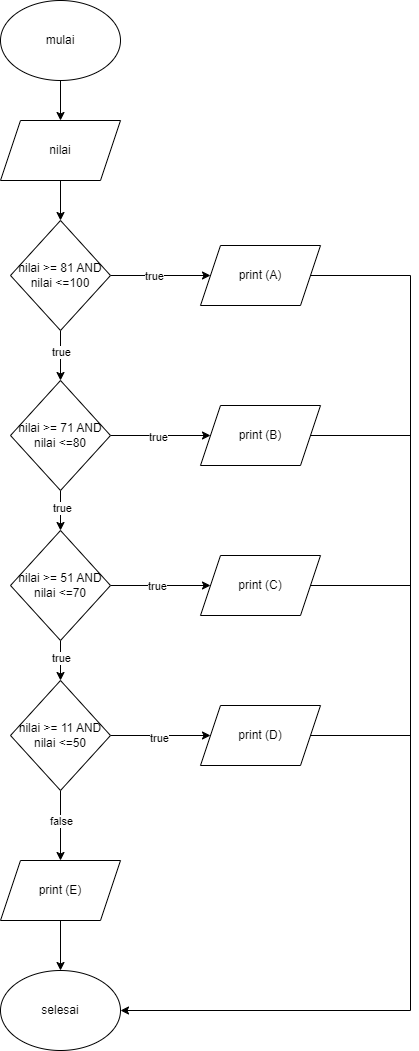

The diagram above was exported from draw.io. Its source (the exported page's mxGraphModel, read from the mxfile embedded in the PNG):
<mxGraphModel dx="880" dy="434" grid="1" gridSize="10" guides="1" tooltips="1" connect="1" arrows="1" fold="1" page="1" pageScale="1" pageWidth="827" pageHeight="1169" math="0" shadow="0">
  <root>
    <mxCell id="0" />
    <mxCell id="1" parent="0" />
    <mxCell id="F8NCk79AD4A8oS7HA323-3" style="edgeStyle=orthogonalEdgeStyle;rounded=0;orthogonalLoop=1;jettySize=auto;html=1;exitX=0.5;exitY=1;exitDx=0;exitDy=0;entryX=0.5;entryY=0;entryDx=0;entryDy=0;" edge="1" parent="1" source="F8NCk79AD4A8oS7HA323-1" target="F8NCk79AD4A8oS7HA323-2">
      <mxGeometry relative="1" as="geometry" />
    </mxCell>
    <mxCell id="F8NCk79AD4A8oS7HA323-1" value="mulai" style="ellipse;whiteSpace=wrap;html=1;" vertex="1" parent="1">
      <mxGeometry x="110" y="30" width="120" height="80" as="geometry" />
    </mxCell>
    <mxCell id="F8NCk79AD4A8oS7HA323-5" style="edgeStyle=orthogonalEdgeStyle;rounded=0;orthogonalLoop=1;jettySize=auto;html=1;exitX=0.5;exitY=1;exitDx=0;exitDy=0;entryX=0.5;entryY=0;entryDx=0;entryDy=0;" edge="1" parent="1" source="F8NCk79AD4A8oS7HA323-2" target="F8NCk79AD4A8oS7HA323-4">
      <mxGeometry relative="1" as="geometry" />
    </mxCell>
    <mxCell id="F8NCk79AD4A8oS7HA323-2" value="nilai" style="shape=parallelogram;perimeter=parallelogramPerimeter;whiteSpace=wrap;html=1;fixedSize=1;" vertex="1" parent="1">
      <mxGeometry x="110" y="150" width="120" height="60" as="geometry" />
    </mxCell>
    <mxCell id="F8NCk79AD4A8oS7HA323-8" style="edgeStyle=orthogonalEdgeStyle;rounded=0;orthogonalLoop=1;jettySize=auto;html=1;exitX=1;exitY=0.5;exitDx=0;exitDy=0;entryX=0;entryY=0.5;entryDx=0;entryDy=0;" edge="1" parent="1" source="F8NCk79AD4A8oS7HA323-4" target="F8NCk79AD4A8oS7HA323-7">
      <mxGeometry relative="1" as="geometry" />
    </mxCell>
    <mxCell id="F8NCk79AD4A8oS7HA323-9" value="true" style="edgeLabel;html=1;align=center;verticalAlign=middle;resizable=0;points=[];" vertex="1" connectable="0" parent="F8NCk79AD4A8oS7HA323-8">
      <mxGeometry x="-0.14" relative="1" as="geometry">
        <mxPoint as="offset" />
      </mxGeometry>
    </mxCell>
    <mxCell id="F8NCk79AD4A8oS7HA323-10" style="edgeStyle=orthogonalEdgeStyle;rounded=0;orthogonalLoop=1;jettySize=auto;html=1;exitX=0.5;exitY=1;exitDx=0;exitDy=0;" edge="1" parent="1" source="F8NCk79AD4A8oS7HA323-4">
      <mxGeometry relative="1" as="geometry">
        <mxPoint x="170" y="410" as="targetPoint" />
      </mxGeometry>
    </mxCell>
    <mxCell id="F8NCk79AD4A8oS7HA323-11" value="true" style="edgeLabel;html=1;align=center;verticalAlign=middle;resizable=0;points=[];" vertex="1" connectable="0" parent="F8NCk79AD4A8oS7HA323-10">
      <mxGeometry x="-0.1684" relative="1" as="geometry">
        <mxPoint as="offset" />
      </mxGeometry>
    </mxCell>
    <mxCell id="F8NCk79AD4A8oS7HA323-4" value="nilai &amp;gt;= 81 AND nilai &amp;lt;=100" style="rhombus;whiteSpace=wrap;html=1;" vertex="1" parent="1">
      <mxGeometry x="120" y="250" width="100" height="110" as="geometry" />
    </mxCell>
    <mxCell id="F8NCk79AD4A8oS7HA323-7" value="print (A)" style="shape=parallelogram;perimeter=parallelogramPerimeter;whiteSpace=wrap;html=1;fixedSize=1;" vertex="1" parent="1">
      <mxGeometry x="310" y="275" width="120" height="60" as="geometry" />
    </mxCell>
    <mxCell id="F8NCk79AD4A8oS7HA323-13" style="edgeStyle=orthogonalEdgeStyle;rounded=0;orthogonalLoop=1;jettySize=auto;html=1;exitX=1;exitY=0.5;exitDx=0;exitDy=0;" edge="1" parent="1" source="F8NCk79AD4A8oS7HA323-12">
      <mxGeometry relative="1" as="geometry">
        <mxPoint x="320" y="465" as="targetPoint" />
      </mxGeometry>
    </mxCell>
    <mxCell id="F8NCk79AD4A8oS7HA323-14" value="true" style="edgeLabel;html=1;align=center;verticalAlign=middle;resizable=0;points=[];" vertex="1" connectable="0" parent="F8NCk79AD4A8oS7HA323-13">
      <mxGeometry x="-0.0647" y="-1" relative="1" as="geometry">
        <mxPoint as="offset" />
      </mxGeometry>
    </mxCell>
    <mxCell id="F8NCk79AD4A8oS7HA323-17" style="edgeStyle=orthogonalEdgeStyle;rounded=0;orthogonalLoop=1;jettySize=auto;html=1;exitX=0.5;exitY=1;exitDx=0;exitDy=0;entryX=0.5;entryY=0;entryDx=0;entryDy=0;" edge="1" parent="1" source="F8NCk79AD4A8oS7HA323-12" target="F8NCk79AD4A8oS7HA323-16">
      <mxGeometry relative="1" as="geometry" />
    </mxCell>
    <mxCell id="F8NCk79AD4A8oS7HA323-21" value="true" style="edgeLabel;html=1;align=center;verticalAlign=middle;resizable=0;points=[];" vertex="1" connectable="0" parent="F8NCk79AD4A8oS7HA323-17">
      <mxGeometry x="-0.15" y="1" relative="1" as="geometry">
        <mxPoint as="offset" />
      </mxGeometry>
    </mxCell>
    <mxCell id="F8NCk79AD4A8oS7HA323-12" value="nilai &amp;gt;= 71 AND nilai &amp;lt;=80" style="rhombus;whiteSpace=wrap;html=1;" vertex="1" parent="1">
      <mxGeometry x="120" y="410" width="100" height="110" as="geometry" />
    </mxCell>
    <mxCell id="F8NCk79AD4A8oS7HA323-15" value="print (B)" style="shape=parallelogram;perimeter=parallelogramPerimeter;whiteSpace=wrap;html=1;fixedSize=1;" vertex="1" parent="1">
      <mxGeometry x="310" y="435" width="120" height="60" as="geometry" />
    </mxCell>
    <mxCell id="F8NCk79AD4A8oS7HA323-18" style="edgeStyle=orthogonalEdgeStyle;rounded=0;orthogonalLoop=1;jettySize=auto;html=1;exitX=1;exitY=0.5;exitDx=0;exitDy=0;" edge="1" parent="1" source="F8NCk79AD4A8oS7HA323-16">
      <mxGeometry relative="1" as="geometry">
        <mxPoint x="320" y="615" as="targetPoint" />
      </mxGeometry>
    </mxCell>
    <mxCell id="F8NCk79AD4A8oS7HA323-20" value="true" style="edgeLabel;html=1;align=center;verticalAlign=middle;resizable=0;points=[];" vertex="1" connectable="0" parent="F8NCk79AD4A8oS7HA323-18">
      <mxGeometry x="-0.0846" relative="1" as="geometry">
        <mxPoint as="offset" />
      </mxGeometry>
    </mxCell>
    <mxCell id="F8NCk79AD4A8oS7HA323-23" style="edgeStyle=orthogonalEdgeStyle;rounded=0;orthogonalLoop=1;jettySize=auto;html=1;exitX=0.5;exitY=1;exitDx=0;exitDy=0;entryX=0.5;entryY=0;entryDx=0;entryDy=0;" edge="1" parent="1" source="F8NCk79AD4A8oS7HA323-16" target="F8NCk79AD4A8oS7HA323-22">
      <mxGeometry relative="1" as="geometry" />
    </mxCell>
    <mxCell id="F8NCk79AD4A8oS7HA323-24" value="true" style="edgeLabel;html=1;align=center;verticalAlign=middle;resizable=0;points=[];" vertex="1" connectable="0" parent="F8NCk79AD4A8oS7HA323-23">
      <mxGeometry x="-0.15" relative="1" as="geometry">
        <mxPoint as="offset" />
      </mxGeometry>
    </mxCell>
    <mxCell id="F8NCk79AD4A8oS7HA323-16" value="nilai &amp;gt;= 51 AND nilai &amp;lt;=70" style="rhombus;whiteSpace=wrap;html=1;" vertex="1" parent="1">
      <mxGeometry x="120" y="560" width="100" height="110" as="geometry" />
    </mxCell>
    <mxCell id="F8NCk79AD4A8oS7HA323-19" value="print (C)" style="shape=parallelogram;perimeter=parallelogramPerimeter;whiteSpace=wrap;html=1;fixedSize=1;" vertex="1" parent="1">
      <mxGeometry x="310" y="585" width="120" height="60" as="geometry" />
    </mxCell>
    <mxCell id="F8NCk79AD4A8oS7HA323-25" style="edgeStyle=orthogonalEdgeStyle;rounded=0;orthogonalLoop=1;jettySize=auto;html=1;exitX=1;exitY=0.5;exitDx=0;exitDy=0;" edge="1" parent="1" source="F8NCk79AD4A8oS7HA323-22">
      <mxGeometry relative="1" as="geometry">
        <mxPoint x="320" y="765" as="targetPoint" />
      </mxGeometry>
    </mxCell>
    <mxCell id="F8NCk79AD4A8oS7HA323-26" value="true" style="edgeLabel;html=1;align=center;verticalAlign=middle;resizable=0;points=[];" vertex="1" connectable="0" parent="F8NCk79AD4A8oS7HA323-25">
      <mxGeometry x="-0.0448" y="-2" relative="1" as="geometry">
        <mxPoint as="offset" />
      </mxGeometry>
    </mxCell>
    <mxCell id="F8NCk79AD4A8oS7HA323-29" style="edgeStyle=orthogonalEdgeStyle;rounded=0;orthogonalLoop=1;jettySize=auto;html=1;exitX=0.5;exitY=1;exitDx=0;exitDy=0;" edge="1" parent="1" source="F8NCk79AD4A8oS7HA323-22" target="F8NCk79AD4A8oS7HA323-28">
      <mxGeometry relative="1" as="geometry" />
    </mxCell>
    <mxCell id="F8NCk79AD4A8oS7HA323-30" value="false" style="edgeLabel;html=1;align=center;verticalAlign=middle;resizable=0;points=[];" vertex="1" connectable="0" parent="F8NCk79AD4A8oS7HA323-29">
      <mxGeometry x="-0.1429" relative="1" as="geometry">
        <mxPoint as="offset" />
      </mxGeometry>
    </mxCell>
    <mxCell id="F8NCk79AD4A8oS7HA323-22" value="nilai &amp;gt;= 11 AND nilai &amp;lt;=50" style="rhombus;whiteSpace=wrap;html=1;" vertex="1" parent="1">
      <mxGeometry x="120" y="710" width="100" height="110" as="geometry" />
    </mxCell>
    <mxCell id="F8NCk79AD4A8oS7HA323-27" value="print (D)" style="shape=parallelogram;perimeter=parallelogramPerimeter;whiteSpace=wrap;html=1;fixedSize=1;" vertex="1" parent="1">
      <mxGeometry x="310" y="735" width="120" height="60" as="geometry" />
    </mxCell>
    <mxCell id="F8NCk79AD4A8oS7HA323-32" style="edgeStyle=orthogonalEdgeStyle;rounded=0;orthogonalLoop=1;jettySize=auto;html=1;exitX=0.5;exitY=1;exitDx=0;exitDy=0;entryX=0.5;entryY=0;entryDx=0;entryDy=0;" edge="1" parent="1" source="F8NCk79AD4A8oS7HA323-28" target="F8NCk79AD4A8oS7HA323-31">
      <mxGeometry relative="1" as="geometry" />
    </mxCell>
    <mxCell id="F8NCk79AD4A8oS7HA323-28" value="print (E)" style="shape=parallelogram;perimeter=parallelogramPerimeter;whiteSpace=wrap;html=1;fixedSize=1;" vertex="1" parent="1">
      <mxGeometry x="110" y="890" width="120" height="60" as="geometry" />
    </mxCell>
    <mxCell id="F8NCk79AD4A8oS7HA323-31" value="selesai" style="ellipse;whiteSpace=wrap;html=1;" vertex="1" parent="1">
      <mxGeometry x="110" y="1000" width="120" height="80" as="geometry" />
    </mxCell>
    <mxCell id="F8NCk79AD4A8oS7HA323-34" value="" style="endArrow=classic;html=1;rounded=0;entryX=1;entryY=0.5;entryDx=0;entryDy=0;" edge="1" parent="1" source="F8NCk79AD4A8oS7HA323-7" target="F8NCk79AD4A8oS7HA323-31">
      <mxGeometry width="50" height="50" relative="1" as="geometry">
        <mxPoint x="520" y="640" as="sourcePoint" />
        <mxPoint x="520" y="1042" as="targetPoint" />
        <Array as="points">
          <mxPoint x="520" y="305" />
          <mxPoint x="520" y="1040" />
        </Array>
      </mxGeometry>
    </mxCell>
    <mxCell id="F8NCk79AD4A8oS7HA323-35" value="" style="endArrow=none;html=1;rounded=0;" edge="1" parent="1" source="F8NCk79AD4A8oS7HA323-27">
      <mxGeometry width="50" height="50" relative="1" as="geometry">
        <mxPoint x="430" y="815" as="sourcePoint" />
        <mxPoint x="520" y="765" as="targetPoint" />
      </mxGeometry>
    </mxCell>
    <mxCell id="F8NCk79AD4A8oS7HA323-36" value="" style="endArrow=none;html=1;rounded=0;" edge="1" parent="1" source="F8NCk79AD4A8oS7HA323-19">
      <mxGeometry width="50" height="50" relative="1" as="geometry">
        <mxPoint x="430" y="650" as="sourcePoint" />
        <mxPoint x="520" y="615" as="targetPoint" />
      </mxGeometry>
    </mxCell>
    <mxCell id="F8NCk79AD4A8oS7HA323-37" value="" style="endArrow=none;html=1;rounded=0;" edge="1" parent="1" source="F8NCk79AD4A8oS7HA323-15">
      <mxGeometry width="50" height="50" relative="1" as="geometry">
        <mxPoint x="440" y="490" as="sourcePoint" />
        <mxPoint x="520" y="465" as="targetPoint" />
      </mxGeometry>
    </mxCell>
  </root>
</mxGraphModel>